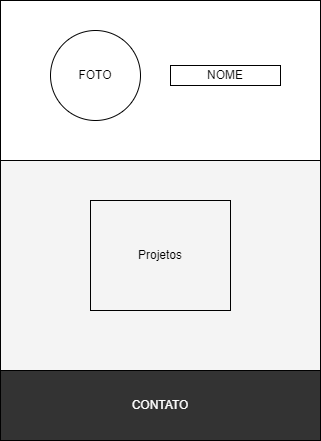

The diagram above was exported from draw.io. Its source (the exported page's mxGraphModel, read from the mxfile embedded in the PNG):
<mxGraphModel dx="1633" dy="755" grid="1" gridSize="10" guides="1" tooltips="1" connect="1" arrows="1" fold="1" page="1" pageScale="1" pageWidth="827" pageHeight="1169" math="0" shadow="0">
  <root>
    <mxCell id="0" />
    <mxCell id="1" parent="0" />
    <mxCell id="gkg0B731d4HcdWSc5dYU-8" value="" style="rounded=0;whiteSpace=wrap;html=1;fillColor=#F4F4F4;" vertex="1" parent="1">
      <mxGeometry x="80" y="70" width="320" height="440" as="geometry" />
    </mxCell>
    <mxCell id="gkg0B731d4HcdWSc5dYU-9" value="" style="rounded=0;whiteSpace=wrap;html=1;fillColor=#FFFFFF;" vertex="1" parent="1">
      <mxGeometry x="80" y="70" width="320" height="160" as="geometry" />
    </mxCell>
    <mxCell id="gkg0B731d4HcdWSc5dYU-10" value="FOTO" style="ellipse;whiteSpace=wrap;html=1;aspect=fixed;" vertex="1" parent="1">
      <mxGeometry x="130" y="100" width="90" height="90" as="geometry" />
    </mxCell>
    <mxCell id="gkg0B731d4HcdWSc5dYU-12" value="NOME" style="rounded=0;whiteSpace=wrap;html=1;" vertex="1" parent="1">
      <mxGeometry x="250" y="135" width="110" height="20" as="geometry" />
    </mxCell>
    <mxCell id="gkg0B731d4HcdWSc5dYU-14" value="Projetos" style="rounded=0;whiteSpace=wrap;html=1;fillColor=#F4F4F4;" vertex="1" parent="1">
      <mxGeometry x="170" y="270" width="140" height="110" as="geometry" />
    </mxCell>
    <mxCell id="gkg0B731d4HcdWSc5dYU-17" value="&lt;font color=&quot;#ffffff&quot;&gt;CONTATO&lt;/font&gt;" style="rounded=0;whiteSpace=wrap;html=1;fillColor=#333;strokeColor=#000000;" vertex="1" parent="1">
      <mxGeometry x="80" y="440" width="320" height="70" as="geometry" />
    </mxCell>
  </root>
</mxGraphModel>